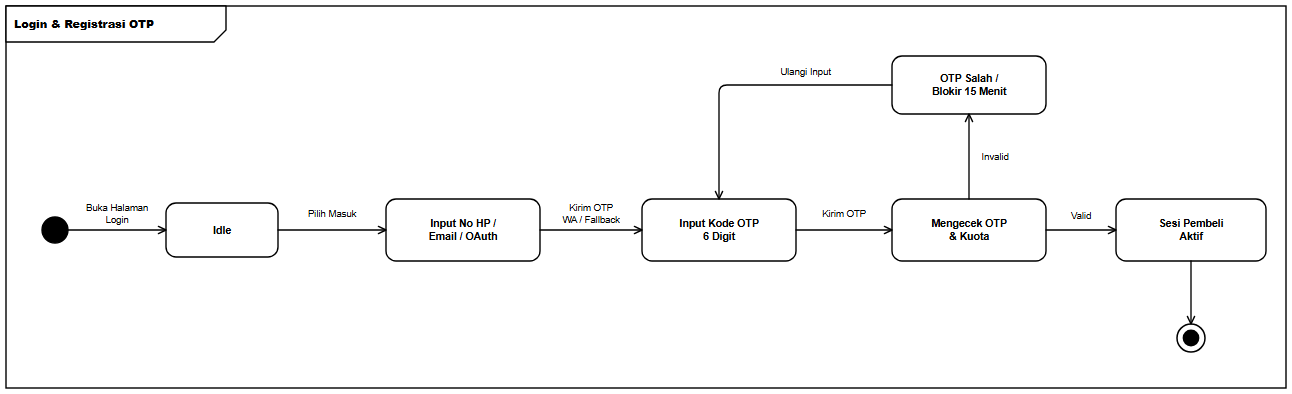

The diagram above was exported from draw.io. Its source (the exported page's mxGraphModel, read from the mxfile embedded in the PNG):
<mxGraphModel dx="1328" dy="430" grid="1" gridSize="10" guides="1" tooltips="1" connect="1" arrows="1" fold="1" page="1" pageScale="1" pageWidth="1328" pageHeight="430" background="#ffffff" math="0" shadow="0">
  <root>
    <mxCell id="0" />
    <mxCell id="1" parent="0" />
    <mxCell id="frame" value="&lt;b&gt;Login &amp; Registrasi OTP&lt;/b&gt;" style="shape=umlFrame;whiteSpace=wrap;html=1;width=220;height=36;boundedLbl=1;verticalAlign=top;align=left;fillColor=#ffffff;strokeColor=#000000;strokeWidth=1.4;fontFamily=Helvetica;fontSize=11;fontColor=#000000;" vertex="1" parent="1">
      <mxGeometry x="24" y="24" width="1280" height="382" as="geometry" />
    </mxCell>
    <mxCell id="init" value="" style="ellipse;html=1;aspect=fixed;fillColor=#000000;strokeColor=#000000;strokeWidth=1.4;" vertex="1" parent="1">
      <mxGeometry x="60" y="235" width="26" height="26" as="geometry" />
    </mxCell>
    <mxCell id="s_idle" value="&lt;b&gt;Idle&lt;/b&gt;" style="rounded=1;arcSize=20;whiteSpace=wrap;html=1;fillColor=#ffffff;strokeColor=#000000;strokeWidth=1.4;fontFamily=Helvetica;fontSize=10.5;fontColor=#000000;spacingLeft=6;spacingRight=6;" vertex="1" parent="1">
      <mxGeometry x="184" y="221" width="112" height="54" as="geometry" />
    </mxCell>
    <mxCell id="s_act1" value="&lt;b&gt;Input No HP /&lt;br&gt;Email / OAuth&lt;/b&gt;" style="rounded=1;arcSize=20;whiteSpace=wrap;html=1;fillColor=#ffffff;strokeColor=#000000;strokeWidth=1.4;fontFamily=Helvetica;fontSize=10.5;fontColor=#000000;spacingLeft=6;spacingRight=6;" vertex="1" parent="1">
      <mxGeometry x="404" y="217" width="154" height="62" as="geometry" />
    </mxCell>
    <mxCell id="s_act2" value="&lt;b&gt;Input Kode OTP&lt;br&gt;6 Digit&lt;/b&gt;" style="rounded=1;arcSize=20;whiteSpace=wrap;html=1;fillColor=#ffffff;strokeColor=#000000;strokeWidth=1.4;fontFamily=Helvetica;fontSize=10.5;fontColor=#000000;spacingLeft=6;spacingRight=6;" vertex="1" parent="1">
      <mxGeometry x="660" y="217" width="154" height="62" as="geometry" />
    </mxCell>
    <mxCell id="s_chk" value="&lt;b&gt;Mengecek OTP&lt;br&gt;&amp;amp; Kuota&lt;/b&gt;" style="rounded=1;arcSize=20;whiteSpace=wrap;html=1;fillColor=#ffffff;strokeColor=#000000;strokeWidth=1.4;fontFamily=Helvetica;fontSize=10.5;fontColor=#000000;spacingLeft=6;spacingRight=6;" vertex="1" parent="1">
      <mxGeometry x="910" y="217" width="154" height="62" as="geometry" />
    </mxCell>
    <mxCell id="s_ok" value="&lt;b&gt;Sesi Pembeli&lt;br&gt;Aktif&lt;/b&gt;" style="rounded=1;arcSize=20;whiteSpace=wrap;html=1;fillColor=#ffffff;strokeColor=#000000;strokeWidth=1.4;fontFamily=Helvetica;fontSize=10.5;fontColor=#000000;spacingLeft=6;spacingRight=6;" vertex="1" parent="1">
      <mxGeometry x="1134" y="217" width="150" height="62" as="geometry" />
    </mxCell>
    <mxCell id="s_fail" value="&lt;b&gt;OTP Salah /&lt;br&gt;Blokir 15 Menit&lt;/b&gt;" style="rounded=1;arcSize=20;whiteSpace=wrap;html=1;fillColor=#ffffff;strokeColor=#000000;strokeWidth=1.4;fontFamily=Helvetica;fontSize=10.5;fontColor=#000000;spacingLeft=6;spacingRight=6;" vertex="1" parent="1">
      <mxGeometry x="910" y="74" width="154" height="58" as="geometry" />
    </mxCell>
    <mxCell id="final" value="" style="ellipse;html=1;shape=endState;aspect=fixed;fillColor=#000000;strokeColor=#000000;strokeWidth=1.5;" vertex="1" parent="1">
      <mxGeometry x="1195" y="342" width="28" height="28" as="geometry" />
    </mxCell>
    <mxCell id="e1" value="Buka Halaman&lt;br&gt;Login" style="edgeStyle=orthogonalEdgeStyle;rounded=1;arcSize=8;jumpStyle=arc;jumpSize=7;orthogonalLoop=1;jettySize=auto;html=1;endArrow=open;endFill=0;endSize=8;strokeColor=#000000;strokeWidth=1.35;fontFamily=Helvetica;fontSize=9.5;fontColor=#000000;labelBackgroundColor=#ffffff;exitX=1;exitY=0.5;exitDx=0;exitDy=0;exitPerimeter=0;entryX=0;entryY=0.5;entryDx=0;entryDy=0;entryPerimeter=0;" edge="1" parent="1" source="init" target="s_idle">
      <mxGeometry relative="1" as="geometry">
        <mxPoint y="-16" as="offset" />
      </mxGeometry>
    </mxCell>
    <mxCell id="e2" value="Pilih Masuk" style="edgeStyle=orthogonalEdgeStyle;rounded=1;arcSize=8;jumpStyle=arc;jumpSize=7;orthogonalLoop=1;jettySize=auto;html=1;endArrow=open;endFill=0;endSize=8;strokeColor=#000000;strokeWidth=1.35;fontFamily=Helvetica;fontSize=9.5;fontColor=#000000;labelBackgroundColor=#ffffff;exitX=1;exitY=0.5;exitDx=0;exitDy=0;exitPerimeter=0;entryX=0;entryY=0.5;entryDx=0;entryDy=0;entryPerimeter=0;" edge="1" parent="1" source="s_idle" target="s_act1">
      <mxGeometry relative="1" as="geometry">
        <mxPoint y="-16" as="offset" />
      </mxGeometry>
    </mxCell>
    <mxCell id="e3" value="Kirim OTP&lt;br&gt;WA / Fallback" style="edgeStyle=orthogonalEdgeStyle;rounded=1;arcSize=8;jumpStyle=arc;jumpSize=7;orthogonalLoop=1;jettySize=auto;html=1;endArrow=open;endFill=0;endSize=8;strokeColor=#000000;strokeWidth=1.35;fontFamily=Helvetica;fontSize=9.5;fontColor=#000000;labelBackgroundColor=#ffffff;exitX=1;exitY=0.5;exitDx=0;exitDy=0;exitPerimeter=0;entryX=0;entryY=0.5;entryDx=0;entryDy=0;entryPerimeter=0;" edge="1" parent="1" source="s_act1" target="s_act2">
      <mxGeometry relative="1" as="geometry">
        <mxPoint y="-16" as="offset" />
      </mxGeometry>
    </mxCell>
    <mxCell id="e4" value="Kirim OTP" style="edgeStyle=orthogonalEdgeStyle;rounded=1;arcSize=8;jumpStyle=arc;jumpSize=7;orthogonalLoop=1;jettySize=auto;html=1;endArrow=open;endFill=0;endSize=8;strokeColor=#000000;strokeWidth=1.35;fontFamily=Helvetica;fontSize=9.5;fontColor=#000000;labelBackgroundColor=#ffffff;exitX=1;exitY=0.5;exitDx=0;exitDy=0;exitPerimeter=0;entryX=0;entryY=0.5;entryDx=0;entryDy=0;entryPerimeter=0;" edge="1" parent="1" source="s_act2" target="s_chk">
      <mxGeometry relative="1" as="geometry">
        <mxPoint y="-16" as="offset" />
      </mxGeometry>
    </mxCell>
    <mxCell id="e5" value="Valid" style="edgeStyle=orthogonalEdgeStyle;rounded=1;arcSize=8;jumpStyle=arc;jumpSize=7;orthogonalLoop=1;jettySize=auto;html=1;endArrow=open;endFill=0;endSize=8;strokeColor=#000000;strokeWidth=1.35;fontFamily=Helvetica;fontSize=9.5;fontColor=#000000;labelBackgroundColor=#ffffff;exitX=1;exitY=0.5;exitDx=0;exitDy=0;exitPerimeter=0;entryX=0;entryY=0.5;entryDx=0;entryDy=0;entryPerimeter=0;" edge="1" parent="1" source="s_chk" target="s_ok">
      <mxGeometry relative="1" as="geometry">
        <mxPoint y="-14" as="offset" />
      </mxGeometry>
    </mxCell>
    <mxCell id="e6" value="" style="edgeStyle=orthogonalEdgeStyle;rounded=1;arcSize=8;jumpStyle=arc;jumpSize=7;orthogonalLoop=1;jettySize=auto;html=1;endArrow=open;endFill=0;endSize=8;strokeColor=#000000;strokeWidth=1.35;fontFamily=Helvetica;fontSize=9.5;fontColor=#000000;labelBackgroundColor=#ffffff;exitX=0.5;exitY=1;exitDx=0;exitDy=0;exitPerimeter=0;entryX=0.5;entryY=0;entryDx=0;entryDy=0;entryPerimeter=0;" edge="1" parent="1" source="s_ok" target="final">
      <mxGeometry relative="1" as="geometry" />
    </mxCell>
    <mxCell id="e7" value="Invalid" style="edgeStyle=orthogonalEdgeStyle;rounded=1;arcSize=8;jumpStyle=arc;jumpSize=7;orthogonalLoop=1;jettySize=auto;html=1;endArrow=open;endFill=0;endSize=8;strokeColor=#000000;strokeWidth=1.35;fontFamily=Helvetica;fontSize=9.5;fontColor=#000000;labelBackgroundColor=#ffffff;exitX=0.5;exitY=0;exitDx=0;exitDy=0;exitPerimeter=0;entryX=0.5;entryY=1;entryDx=0;entryDy=0;entryPerimeter=0;" edge="1" parent="1" source="s_chk" target="s_fail">
      <mxGeometry relative="1" as="geometry">
        <mxPoint x="26" as="offset" />
      </mxGeometry>
    </mxCell>
    <mxCell id="e8" value="Ulangi Input" style="edgeStyle=orthogonalEdgeStyle;rounded=1;arcSize=8;jumpStyle=arc;jumpSize=7;orthogonalLoop=1;jettySize=auto;html=1;endArrow=open;endFill=0;endSize=8;strokeColor=#000000;strokeWidth=1.35;fontFamily=Helvetica;fontSize=9.5;fontColor=#000000;labelBackgroundColor=#ffffff;exitX=0;exitY=0.5;exitDx=0;exitDy=0;exitPerimeter=0;entryX=0.5;entryY=0;entryDx=0;entryDy=0;entryPerimeter=0;" edge="1" parent="1" source="s_fail" target="s_act2">
      <mxGeometry x="-0.3972" relative="1" as="geometry">
        <Array as="points">
          <mxPoint x="737" y="103" />
        </Array>
        <mxPoint y="-13" as="offset" />
      </mxGeometry>
    </mxCell>
  </root>
</mxGraphModel>